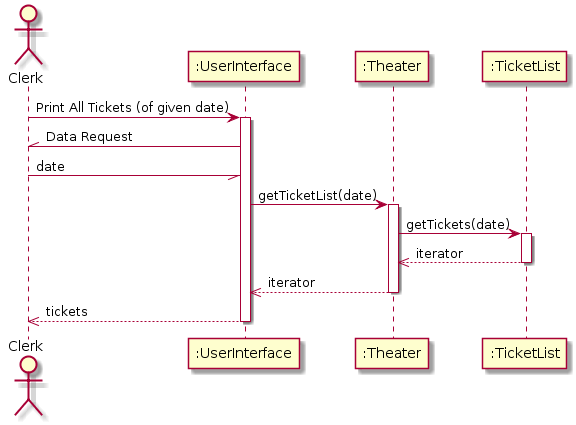

The diagram above was rendered by PlantUML. Its source (embedded in the PNG):
@startuml
actor Clerk

Clerk -> ":UserInterface" : Print All Tickets (of given date)
activate ":UserInterface"

Clerk //- ":UserInterface": Data Request
Clerk -// ":UserInterface": date

":UserInterface" -> ":Theater" : getTicketList(date)
activate ":Theater"
":Theater" -> ":TicketList" : getTickets(date)
activate ":TicketList"
":TicketList" -->> ":Theater": iterator
deactivate ":TicketList"
":Theater" -->> ":UserInterface": iterator
deactivate ":Theater"
deactivate ":TicketList"
":UserInterface" -->> Clerk: tickets
deactivate ":UserInterface"
@enduml